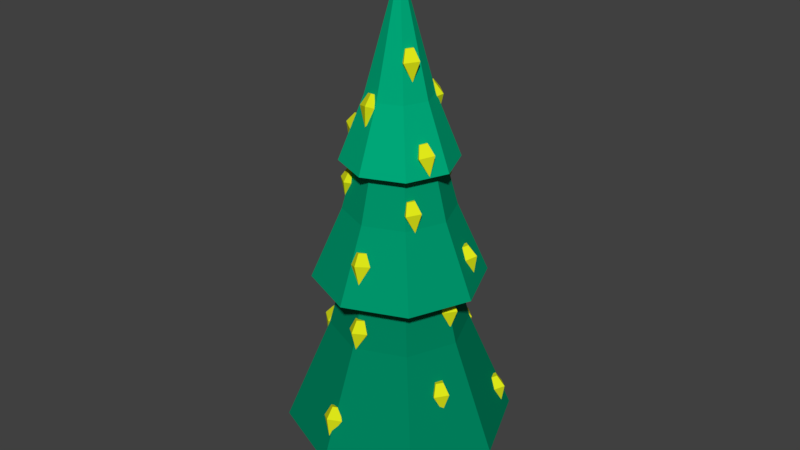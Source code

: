 # Source: ChristmasTree.blend  (saved by Blender 2.79.0; exported with 4.5.12 LTS)
import bpy
from mathutils import Matrix  # noqa: F401  (used for matrix-valued properties, if any)

bpy.ops.wm.read_factory_settings(use_empty=True)
scene = bpy.context.scene
scene.name = 'Scene'

# ---- collections
col_collection_1 = bpy.data.collections.new('Collection 1'); scene.collection.children.link(col_collection_1)

# ---- materials (node trees are filled in below, after node groups)
mat_material_005 = bpy.data.materials.new('Material.005')
mat_material_005.alpha_threshold = 0.0
mat_material_005.use_transparent_shadow = False
mat_material_005.diffuse_color = (0.7402, 0.8, 0.01017, 1.0)
mat_material_005.roughness = 0.5
mat_material_005.specular_intensity = 0.4375
mat_material_002 = bpy.data.materials.new('Material.002')
mat_material_002.alpha_threshold = 0.0
mat_material_002.use_transparent_shadow = False
mat_material_002.diffuse_color = (0.315, 0.1087, 0.0, 1.0)
mat_material_002.roughness = 0.5
mat_material_002.specular_intensity = 0.03125
mat_material_003 = bpy.data.materials.new('Material.003')
mat_material_003.alpha_threshold = 0.0
mat_material_003.use_transparent_shadow = False
mat_material_003.diffuse_color = (0.0, 0.3108, 0.1512, 1.0)
mat_material_003.roughness = 0.5
mat_material_003.specular_intensity = 0.01042
mat_material_001 = bpy.data.materials.new('Material.001')
mat_material_001.alpha_threshold = 0.0
mat_material_001.use_transparent_shadow = False
mat_material_001.diffuse_color = (0.0, 0.2286, 0.1124, 1.0)
mat_material_001.roughness = 0.5
mat_material_001.specular_intensity = 0.01042
mat_material_004 = bpy.data.materials.new('Material.004')
mat_material_004.alpha_threshold = 0.0
mat_material_004.use_transparent_shadow = False
mat_material_004.diffuse_color = (0.0, 0.4109, 0.1982, 1.0)
mat_material_004.roughness = 0.5
mat_material_004.specular_intensity = 0.01042

# ---- material node trees

# ---- world
world_world = bpy.data.worlds.new('World'); scene.world = world_world
world_world.color = (0.05088, 0.05088, 0.05088)
world_world.use_sun_shadow = False
world_world.sun_shadow_jitter_overblur = 0.0
world_world.cycles.sampling_method = 'MANUAL'

# ---- meshes
me_cylinder_001 = bpy.data.meshes.new('Cylinder.001')
me_cylinder_001.from_pydata([(-1.799e-08, 0.3392, -1.0), (-1.799e-08, 0.3392, 1.0), (0.5878, 0.809, -0.181), (0.5878, 0.809, 0.181), (0.3226, 0.1048, -1.0), (0.3226, 0.1048, 1.0), (0.9511, -0.309, -0.181), (0.9511, -0.309, 0.181), (0.1994, -0.2744, -1.0), (0.1994, -0.2744, 1.0), (-1.172e-07, -1.0, -0.181), (-1.172e-07, -1.0, 0.181), (-0.1994, -0.2744, -1.0), (-0.1994, -0.2744, 1.0), (-0.9511, -0.309, -0.181), (-0.9511, -0.309, 0.181), (-0.3226, 0.1048, -1.0), (-0.3226, 0.1048, 1.0), (-0.5878, 0.809, -0.181), (-0.5878, 0.809, 0.181)], [], [(0, 1, 3, 2), (2, 3, 5, 4), (4, 5, 7, 6), (6, 7, 9, 8), (8, 9, 11, 10), (10, 11, 13, 12), (12, 13, 15, 14), (14, 15, 17, 16), (3, 1, 19, 17, 15, 13, 11, 9, 7, 5), (16, 17, 19, 18), (18, 19, 1, 0), (0, 2, 4, 6, 8, 10, 12, 14, 16, 18)])
_uv = me_cylinder_001.uv_layers.new(name='UVMap')
_uv.uv.foreach_set('vector', [0.2644, 0.3534, 0.2644, 0.4167, 0.2408, 0.3908, 0.2408, 0.3793, 0.4271, 0.5395, 0.4271, 0.528, 0.4507, 0.5021, 0.4507, 0.5654, 0.1407, 0.5611, 0.1407, 0.6244, 0.1171, 0.5984, 0.1171, 0.587, 0.2408, 0.3275, 0.2408, 0.316, 0.2644, 0.2901, 0.2644, 0.3534, 0.4507, 0.4388, 0.4507, 0.5021, 0.4271, 0.4762, 0.4271, 0.4647, 0.3521, 0.5227, 0.3521, 0.5341, 0.3285, 0.5601, 0.3285, 0.4968, 0.1407, 0.4978, 0.1407, 0.5611, 0.1171, 0.5351, 0.1171, 0.5237, 0.1171, 0.4719, 0.1171, 0.4604, 0.1407, 0.4345, 0.1407, 0.4978, 0.5961, 0.1073, 0.6091, 0.1271, 0.6312, 0.1187, 0.6164, 0.1374, 0.6312, 0.156, 0.6091, 0.1476, 0.5961, 0.1675, 0.5972, 0.1437, 0.5744, 0.1374, 0.5972, 0.131, 0.3521, 0.4335, 0.3521, 0.4968, 0.3285, 0.4708, 0.3285, 0.4594, 0.3521, 0.586, 0.3521, 0.5974, 0.3285, 0.6234, 0.3285, 0.5601, 0.6658, 0.1476, 0.6528, 0.1675, 0.6539, 0.1437, 0.6312, 0.1374, 0.6539, 0.131, 0.6528, 0.1073, 0.6658, 0.1271, 0.6879, 0.1187, 0.6732, 0.1374, 0.6879, 0.156])
me_cylinder_001.materials.append(mat_material_005)
me_cylinder_001.use_remesh_preserve_volume = False
me_cylinder_001.use_remesh_preserve_attributes = False
me_cylinder_001.use_mirror_vertex_groups = False
me_cylinder_001.update()
me_diamond_024 = bpy.data.meshes.new('Diamond.024')
me_diamond_024.from_pydata([(0.0, 0.0, 1.43), (0.0, 0.0, -2.12), (0.63, 0.0, 1.43), (1.24, 0.0, 0.0), (2.98e-08, -0.63, 1.43), (5.96e-08, -1.24, 0.0), (-0.63, -5.508e-08, 1.43), (-1.24, -1.084e-07, 0.0), (2.98e-08, 0.63, 1.43), (5.96e-08, 1.24, 0.0)], [], [(3, 1, 9), (1, 3, 5), (1, 5, 7), (1, 7, 9), (2, 3, 9, 8), (3, 2, 4, 5), (5, 4, 6, 7), (7, 6, 8, 9), (0, 2, 8), (2, 0, 4), (4, 0, 6), (6, 0, 8)])
_uv = me_diamond_024.uv_layers.new(name='UVMap')
_uv.uv.foreach_set('vector', [0.8361, 0.06171, 0.847, 0.0, 0.8889, 0.04632, 0.1559, 0.8605, 0.1978, 0.9068, 0.1449, 0.9222, 0.1559, 0.7572, 0.1449, 0.6955, 0.1978, 0.7109, 0.1455, 0.5466, 0.1965, 0.6049, 0.1449, 0.6243, 0.8621, 0.1033, 0.8361, 0.06171, 0.8889, 0.04632, 0.8889, 0.09552, 0.1978, 0.9068, 0.1978, 0.956, 0.1709, 0.9639, 0.1449, 0.9222, 0.1449, 0.6955, 0.1709, 0.6538, 0.1978, 0.6617, 0.1978, 0.7109, 0.1965, 0.6049, 0.1965, 0.644, 0.1703, 0.6538, 0.1449, 0.6243, 0.6426, 0.6955, 0.6286, 0.6814, 0.6566, 0.6814, 0.6286, 0.6814, 0.6426, 0.6955, 0.6286, 0.7096, 0.6286, 0.7096, 0.6426, 0.6955, 0.6566, 0.7096, 0.6566, 0.7096, 0.6426, 0.6955, 0.6566, 0.6814])
me_diamond_024.materials.append(mat_material_005)
me_diamond_024.use_remesh_preserve_volume = False
me_diamond_024.use_remesh_preserve_attributes = False
me_diamond_024.use_mirror_vertex_groups = False
me_diamond_024.update()
me_diamond_023 = bpy.data.meshes.new('Diamond.023')
me_diamond_023.from_pydata([(0.0, 0.0, 1.43), (0.0, 0.0, -2.12), (0.63, 0.0, 1.43), (1.24, 0.0, 0.0), (2.98e-08, -0.63, 1.43), (5.96e-08, -1.24, 0.0), (-0.63, -5.508e-08, 1.43), (-1.24, -1.084e-07, 0.0), (2.98e-08, 0.63, 1.43), (5.96e-08, 1.24, 0.0)], [], [(3, 1, 9), (1, 3, 5), (1, 5, 7), (1, 7, 9), (2, 3, 9, 8), (3, 2, 4, 5), (5, 4, 6, 7), (7, 6, 8, 9), (0, 2, 8), (2, 0, 4), (4, 0, 6), (6, 0, 8)])
_uv = me_diamond_023.uv_layers.new(name='UVMap')
_uv.uv.foreach_set('vector', [0.7833, 0.7071, 0.7942, 0.6454, 0.8361, 0.6917, 0.2087, 0.7572, 0.2506, 0.8035, 0.1978, 0.8189, 0.7467, 0.3929, 0.7357, 0.3312, 0.7886, 0.3466, 0.1455, 0.4393, 0.1965, 0.4977, 0.1449, 0.5171, 0.8093, 0.7488, 0.7833, 0.7071, 0.8361, 0.6917, 0.8361, 0.7409, 0.2506, 0.8035, 0.2506, 0.8527, 0.2238, 0.8605, 0.1978, 0.8189, 0.7357, 0.3312, 0.7617, 0.2896, 0.7886, 0.2974, 0.7886, 0.3466, 0.1965, 0.4977, 0.1965, 0.5367, 0.1703, 0.5466, 0.1449, 0.5171, 0.6426, 0.6673, 0.6286, 0.6532, 0.6566, 0.6532, 0.6286, 0.6532, 0.6426, 0.6673, 0.6286, 0.6814, 0.6286, 0.6814, 0.6426, 0.6673, 0.6566, 0.6814, 0.6566, 0.6814, 0.6426, 0.6673, 0.6566, 0.6532])
me_diamond_023.materials.append(mat_material_005)
me_diamond_023.use_remesh_preserve_volume = False
me_diamond_023.use_remesh_preserve_attributes = False
me_diamond_023.use_mirror_vertex_groups = False
me_diamond_023.update()
me_diamond_022 = bpy.data.meshes.new('Diamond.022')
me_diamond_022.from_pydata([(0.0, 0.0, 1.43), (0.0, 0.0, -2.12), (0.63, 0.0, 1.43), (1.24, 0.0, 0.0), (2.98e-08, -0.63, 1.43), (5.96e-08, -1.24, 0.0), (-0.63, -5.508e-08, 1.43), (-1.24, -1.084e-07, 0.0), (2.98e-08, 0.63, 1.43), (5.96e-08, 1.24, 0.0)], [], [(3, 1, 9), (1, 3, 5), (1, 5, 7), (1, 7, 9), (2, 3, 9, 8), (3, 2, 4, 5), (5, 4, 6, 7), (7, 6, 8, 9), (0, 2, 8), (2, 0, 4), (4, 0, 6), (6, 0, 8)])
_uv = me_diamond_022.uv_layers.new(name='UVMap')
_uv.uv.foreach_set('vector', [0.9418, 0.8105, 0.9528, 0.7488, 0.9947, 0.7951, 0.7414, 0.7488, 0.7833, 0.7951, 0.7304, 0.8105, 0.2807, 0.7933, 0.2697, 0.7316, 0.3226, 0.747, 0.1971, 0.4393, 0.248, 0.4977, 0.1965, 0.5171, 0.9678, 0.8521, 0.9418, 0.8105, 0.9947, 0.7951, 0.9947, 0.8443, 0.7833, 0.7951, 0.7833, 0.8443, 0.7564, 0.8521, 0.7304, 0.8105, 0.2697, 0.7316, 0.2957, 0.69, 0.3226, 0.6978, 0.3226, 0.747, 0.248, 0.4977, 0.248, 0.5367, 0.2218, 0.5466, 0.1965, 0.5171, 0.1268, 0.6385, 0.1128, 0.6244, 0.1407, 0.6244, 0.1128, 0.6244, 0.1268, 0.6385, 0.1128, 0.6526, 0.1128, 0.6526, 0.1268, 0.6385, 0.1407, 0.6526, 0.1407, 0.6526, 0.1268, 0.6385, 0.1407, 0.6244])
me_diamond_022.materials.append(mat_material_005)
me_diamond_022.use_remesh_preserve_volume = False
me_diamond_022.use_remesh_preserve_attributes = False
me_diamond_022.use_mirror_vertex_groups = False
me_diamond_022.update()
me_diamond_021 = bpy.data.meshes.new('Diamond.021')
me_diamond_021.from_pydata([(0.0, 0.0, 1.43), (0.0, 0.0, -2.12), (0.63, 0.0, 1.43), (1.24, 0.0, 0.0), (2.98e-08, -0.63, 1.43), (5.96e-08, -1.24, 0.0), (-0.63, -5.508e-08, 1.43), (-1.24, -1.084e-07, 0.0), (2.98e-08, 0.63, 1.43), (5.96e-08, 1.24, 0.0)], [], [(3, 1, 9), (1, 3, 5), (1, 5, 7), (1, 7, 9), (2, 3, 9, 8), (3, 2, 4, 5), (5, 4, 6, 7), (7, 6, 8, 9), (0, 2, 8), (2, 0, 4), (4, 0, 6), (6, 0, 8)])
_uv = me_diamond_021.uv_layers.new(name='UVMap')
_uv.uv.foreach_set('vector', [0.8361, 0.8105, 0.8471, 0.7488, 0.889, 0.7951, 0.2807, 0.7933, 0.3226, 0.8396, 0.2697, 0.855, 0.7413, 0.1033, 0.7304, 0.04163, 0.7832, 0.05703, 0.000624, 0.4416, 0.05154, 0.4999, 0.0, 0.5193, 0.8621, 0.8521, 0.8361, 0.8105, 0.889, 0.7951, 0.889, 0.8443, 0.3226, 0.8396, 0.3226, 0.8888, 0.2957, 0.8967, 0.2697, 0.855, 0.7304, 0.04163, 0.7564, 0.0, 0.7832, 0.007823, 0.7832, 0.05703, 0.05154, 0.4999, 0.05154, 0.539, 0.02536, 0.5488, 0.0, 0.5193, 0.5981, 0.4109, 0.5841, 0.3968, 0.6121, 0.3968, 0.5841, 0.3968, 0.5981, 0.4109, 0.5841, 0.425, 0.5841, 0.425, 0.5981, 0.4109, 0.6121, 0.425, 0.6121, 0.425, 0.5981, 0.4109, 0.6121, 0.3968])
me_diamond_021.materials.append(mat_material_005)
me_diamond_021.use_remesh_preserve_volume = False
me_diamond_021.use_remesh_preserve_attributes = False
me_diamond_021.use_mirror_vertex_groups = False
me_diamond_021.update()
me_diamond_020 = bpy.data.meshes.new('Diamond.020')
me_diamond_020.from_pydata([(0.0, 0.0, 1.43), (0.0, 0.0, -2.12), (0.63, 0.0, 1.43), (1.24, 0.0, 0.0), (2.98e-08, -0.63, 1.43), (5.96e-08, -1.24, 0.0), (-0.63, -5.508e-08, 1.43), (-1.24, -1.084e-07, 0.0), (2.98e-08, 0.63, 1.43), (5.96e-08, 1.24, 0.0)], [], [(3, 1, 9), (1, 3, 5), (1, 5, 7), (1, 7, 9), (2, 3, 9, 8), (3, 2, 4, 5), (5, 4, 6, 7), (7, 6, 8, 9), (0, 2, 8), (2, 0, 4), (4, 0, 6), (6, 0, 8)])
_uv = me_diamond_020.uv_layers.new(name='UVMap')
_uv.uv.foreach_set('vector', [0.889, 0.7071, 0.8999, 0.6454, 0.9418, 0.6917, 0.8524, 0.2896, 0.8943, 0.3359, 0.8414, 0.3513, 0.2087, 0.7572, 0.1978, 0.6955, 0.2506, 0.7109, 0.05217, 0.4416, 0.1031, 0.4999, 0.05154, 0.5193, 0.915, 0.7488, 0.889, 0.7071, 0.9418, 0.6917, 0.9418, 0.7409, 0.8943, 0.3359, 0.8943, 0.3851, 0.8674, 0.3929, 0.8414, 0.3513, 0.1978, 0.6955, 0.2238, 0.6538, 0.2506, 0.6617, 0.2506, 0.7109, 0.1031, 0.4999, 0.1031, 0.539, 0.0769, 0.5488, 0.05154, 0.5193, 0.5081, 0.1679, 0.4942, 0.1538, 0.5221, 0.1538, 0.4942, 0.1538, 0.5081, 0.1679, 0.4942, 0.182, 0.4942, 0.182, 0.5081, 0.1679, 0.5221, 0.182, 0.5221, 0.182, 0.5081, 0.1679, 0.5221, 0.1538])
me_diamond_020.materials.append(mat_material_005)
me_diamond_020.use_remesh_preserve_volume = False
me_diamond_020.use_remesh_preserve_attributes = False
me_diamond_020.use_mirror_vertex_groups = False
me_diamond_020.update()
me_diamond_019 = bpy.data.meshes.new('Diamond.019')
me_diamond_019.from_pydata([(0.0, 0.0, 1.43), (0.0, 0.0, -2.12), (0.63, 0.0, 1.43), (1.24, 0.0, 0.0), (2.98e-08, -0.63, 1.43), (5.96e-08, -1.24, 0.0), (-0.63, -5.508e-08, 1.43), (-1.24, -1.084e-07, 0.0), (2.98e-08, 0.63, 1.43), (5.96e-08, 1.24, 0.0)], [], [(3, 1, 9), (1, 3, 5), (1, 5, 7), (1, 7, 9), (2, 3, 9, 8), (3, 2, 4, 5), (5, 4, 6, 7), (7, 6, 8, 9), (0, 2, 8), (2, 0, 4), (4, 0, 6), (6, 0, 8)])
_uv = me_diamond_019.uv_layers.new(name='UVMap')
_uv.uv.foreach_set('vector', [0.8943, 0.3513, 0.9053, 0.2896, 0.9471, 0.3359, 0.6885, 0.8521, 0.7304, 0.8984, 0.6775, 0.9138, 0.3801, 0.7464, 0.3692, 0.6847, 0.422, 0.7001, 0.4948, 0.182, 0.5457, 0.2404, 0.4942, 0.2597, 0.9203, 0.3929, 0.8943, 0.3513, 0.9471, 0.3359, 0.9471, 0.3851, 0.7304, 0.8984, 0.7304, 0.9476, 0.7035, 0.9554, 0.6775, 0.9138, 0.3692, 0.6847, 0.3952, 0.6431, 0.422, 0.6509, 0.422, 0.7001, 0.5457, 0.2404, 0.5457, 0.2794, 0.5195, 0.2893, 0.4942, 0.2597, 0.4411, 0.5795, 0.4271, 0.5654, 0.4551, 0.5654, 0.4271, 0.5654, 0.4411, 0.5795, 0.4271, 0.5936, 0.4271, 0.5936, 0.4411, 0.5795, 0.4551, 0.5936, 0.4551, 0.5936, 0.4411, 0.5795, 0.4551, 0.5654])
me_diamond_019.materials.append(mat_material_005)
me_diamond_019.use_remesh_preserve_volume = False
me_diamond_019.use_remesh_preserve_attributes = False
me_diamond_019.use_mirror_vertex_groups = False
me_diamond_019.update()
me_diamond_018 = bpy.data.meshes.new('Diamond.018')
me_diamond_018.from_pydata([(0.0, 0.0, 1.43), (0.0, 0.0, -2.12), (0.63, 0.0, 1.43), (1.24, 0.0, 0.0), (2.98e-08, -0.63, 1.43), (5.96e-08, -1.24, 0.0), (-0.63, -5.508e-08, 1.43), (-1.24, -1.084e-07, 0.0), (2.98e-08, 0.63, 1.43), (5.96e-08, 1.24, 0.0)], [], [(3, 1, 9), (1, 3, 5), (1, 5, 7), (1, 7, 9), (2, 3, 9, 8), (3, 2, 4, 5), (5, 4, 6, 7), (7, 6, 8, 9), (0, 2, 8), (2, 0, 4), (4, 0, 6), (6, 0, 8)])
_uv = me_diamond_018.uv_layers.new(name='UVMap')
_uv.uv.foreach_set('vector', [0.05285, 0.9245, 0.06382, 0.8628, 0.1057, 0.9091, 0.5339, 0.8599, 0.5758, 0.9062, 0.5229, 0.9216, 0.6938, 0.3929, 0.6829, 0.3312, 0.7357, 0.3466, 0.5235, 0.4387, 0.5745, 0.4971, 0.5229, 0.5165, 0.07885, 0.9661, 0.05285, 0.9245, 0.1057, 0.9091, 0.1057, 0.9583, 0.5758, 0.9062, 0.5758, 0.9554, 0.5489, 0.9633, 0.5229, 0.9216, 0.6829, 0.3312, 0.7089, 0.2896, 0.7357, 0.2974, 0.7357, 0.3466, 0.5745, 0.4971, 0.5745, 0.5361, 0.5483, 0.546, 0.5229, 0.5165, 0.3425, 0.6375, 0.3285, 0.6234, 0.3565, 0.6234, 0.3285, 0.6234, 0.3425, 0.6375, 0.3285, 0.6516, 0.3285, 0.6516, 0.3425, 0.6375, 0.3565, 0.6516, 0.3565, 0.6516, 0.3425, 0.6375, 0.3565, 0.6234])
me_diamond_018.materials.append(mat_material_005)
me_diamond_018.use_remesh_preserve_volume = False
me_diamond_018.use_remesh_preserve_attributes = False
me_diamond_018.use_mirror_vertex_groups = False
me_diamond_018.update()
me_diamond_017 = bpy.data.meshes.new('Diamond.017')
me_diamond_017.from_pydata([(0.0, 0.0, 1.43), (0.0, 0.0, -2.12), (0.63, 0.0, 1.43), (1.24, 0.0, 0.0), (2.98e-08, -0.63, 1.43), (5.96e-08, -1.24, 0.0), (-0.63, -5.508e-08, 1.43), (-1.24, -1.084e-07, 0.0), (2.98e-08, 0.63, 1.43), (5.96e-08, 1.24, 0.0)], [], [(3, 1, 9), (1, 3, 5), (1, 5, 7), (1, 7, 9), (2, 3, 9, 8), (3, 2, 4, 5), (5, 4, 6, 7), (7, 6, 8, 9), (0, 2, 8), (2, 0, 4), (4, 0, 6), (6, 0, 8)])
_uv = me_diamond_017.uv_layers.new(name='UVMap')
_uv.uv.foreach_set('vector', [0.9471, 0.3513, 0.9581, 0.2896, 1.0, 0.3359, 0.9528, 0.4387, 0.9947, 0.485, 0.9418, 0.5004, 0.6885, 0.1033, 0.6775, 0.04163, 0.7304, 0.05703, 0.5289, 0.2896, 0.5798, 0.3479, 0.5282, 0.3673, 0.9731, 0.3929, 0.9471, 0.3513, 1.0, 0.3359, 1.0, 0.3851, 0.9947, 0.485, 0.9947, 0.5342, 0.9678, 0.5421, 0.9418, 0.5004, 0.6775, 0.04163, 0.7035, 0.0, 0.7304, 0.007823, 0.7304, 0.05703, 0.5798, 0.3479, 0.5798, 0.387, 0.5536, 0.3968, 0.5282, 0.3673, 0.1268, 0.6949, 0.1128, 0.6808, 0.1407, 0.6808, 0.1128, 0.6808, 0.1268, 0.6949, 0.1128, 0.709, 0.1128, 0.709, 0.1268, 0.6949, 0.1407, 0.709, 0.1407, 0.709, 0.1268, 0.6949, 0.1407, 0.6808])
me_diamond_017.materials.append(mat_material_005)
me_diamond_017.use_remesh_preserve_volume = False
me_diamond_017.use_remesh_preserve_attributes = False
me_diamond_017.use_mirror_vertex_groups = False
me_diamond_017.update()
me_diamond_016 = bpy.data.meshes.new('Diamond.016')
me_diamond_016.from_pydata([(0.0, 0.0, 1.43), (0.0, 0.0, -2.12), (0.63, 0.0, 1.43), (1.24, 0.0, 0.0), (2.98e-08, -0.63, 1.43), (5.96e-08, -1.24, 0.0), (-0.63, -5.508e-08, 1.43), (-1.24, -1.084e-07, 0.0), (2.98e-08, 0.63, 1.43), (5.96e-08, 1.24, 0.0)], [], [(3, 1, 9), (1, 3, 5), (1, 5, 7), (1, 7, 9), (2, 3, 9, 8), (3, 2, 4, 5), (5, 4, 6, 7), (7, 6, 8, 9), (0, 2, 8), (2, 0, 4), (4, 0, 6), (6, 0, 8)])
_uv = me_diamond_016.uv_layers.new(name='UVMap')
_uv.uv.foreach_set('vector', [0.9418, 0.7071, 0.9528, 0.6454, 0.9947, 0.6917, 0.9528, 0.8521, 0.9947, 0.8984, 0.9418, 0.9138, 0.7414, 0.7488, 0.7304, 0.687, 0.7833, 0.7024, 0.5463, 0.182, 0.5972, 0.2404, 0.5457, 0.2597, 0.9678, 0.7488, 0.9418, 0.7071, 0.9947, 0.6917, 0.9947, 0.7409, 0.9947, 0.8984, 0.9947, 0.9476, 0.9678, 0.9554, 0.9418, 0.9138, 0.7304, 0.687, 0.7564, 0.6454, 0.7833, 0.6532, 0.7833, 0.7024, 0.5972, 0.2404, 0.5972, 0.2794, 0.5711, 0.2893, 0.5457, 0.2597, 0.1268, 0.6667, 0.1128, 0.6526, 0.1407, 0.6526, 0.1128, 0.6526, 0.1268, 0.6667, 0.1128, 0.6808, 0.1128, 0.6808, 0.1268, 0.6667, 0.1407, 0.6808, 0.1407, 0.6808, 0.1268, 0.6667, 0.1407, 0.6526])
me_diamond_016.materials.append(mat_material_005)
me_diamond_016.use_remesh_preserve_volume = False
me_diamond_016.use_remesh_preserve_attributes = False
me_diamond_016.use_mirror_vertex_groups = False
me_diamond_016.update()
me_diamond_015 = bpy.data.meshes.new('Diamond.015')
me_diamond_015.from_pydata([(0.0, 0.0, 1.43), (0.0, 0.0, -2.12), (0.63, 0.0, 1.43), (1.24, 0.0, 0.0), (2.98e-08, -0.63, 1.43), (5.96e-08, -1.24, 0.0), (-0.63, -5.508e-08, 1.43), (-1.24, -1.084e-07, 0.0), (2.98e-08, 0.63, 1.43), (5.96e-08, 1.24, 0.0)], [], [(3, 1, 9), (1, 3, 5), (1, 5, 7), (1, 7, 9), (2, 3, 9, 8), (3, 2, 4, 5), (5, 4, 6, 7), (7, 6, 8, 9), (0, 2, 8), (2, 0, 4), (4, 0, 6), (6, 0, 8)])
_uv = me_diamond_015.uv_layers.new(name='UVMap')
_uv.uv.foreach_set('vector', [0.9131, 0.2437, 0.924, 0.182, 0.9659, 0.2283, 0.9527, 0.0, 0.9946, 0.04632, 0.9418, 0.06171, 0.6885, 0.6454, 0.6775, 0.5837, 0.7304, 0.5991, 0.575, 0.0, 0.626, 0.05833, 0.5744, 0.07773, 0.9391, 0.2854, 0.9131, 0.2437, 0.9659, 0.2283, 0.9659, 0.2775, 0.9946, 0.04632, 0.9946, 0.09552, 0.9678, 0.1033, 0.9418, 0.06171, 0.6775, 0.5837, 0.7035, 0.5421, 0.7304, 0.5499, 0.7304, 0.5991, 0.626, 0.05833, 0.626, 0.0974, 0.5998, 0.1073, 0.5744, 0.07773, 0.4411, 0.6359, 0.4271, 0.6218, 0.4551, 0.6218, 0.4271, 0.6218, 0.4411, 0.6359, 0.4271, 0.65, 0.4271, 0.65, 0.4411, 0.6359, 0.4551, 0.65, 0.4551, 0.65, 0.4411, 0.6359, 0.4551, 0.6218])
me_diamond_015.materials.append(mat_material_005)
me_diamond_015.use_remesh_preserve_volume = False
me_diamond_015.use_remesh_preserve_attributes = False
me_diamond_015.use_mirror_vertex_groups = False
me_diamond_015.update()
me_diamond_014 = bpy.data.meshes.new('Diamond.014')
me_diamond_014.from_pydata([(0.0, 0.0, 1.43), (0.0, 0.0, -2.12), (0.63, 0.0, 1.43), (1.24, 0.0, 0.0), (2.98e-08, -0.63, 1.43), (5.96e-08, -1.24, 0.0), (-0.63, -5.508e-08, 1.43), (-1.24, -1.084e-07, 0.0), (2.98e-08, 0.63, 1.43), (5.96e-08, 1.24, 0.0)], [], [(3, 1, 9), (1, 3, 5), (1, 5, 7), (1, 7, 9), (2, 3, 9, 8), (3, 2, 4, 5), (5, 4, 6, 7), (7, 6, 8, 9), (0, 2, 8), (2, 0, 4), (4, 0, 6), (6, 0, 8)])
_uv = me_diamond_014.uv_layers.new(name='UVMap')
_uv.uv.foreach_set('vector', [0.5758, 0.9216, 0.5867, 0.8599, 0.6286, 0.9062, 0.2087, 0.8605, 0.2506, 0.9068, 0.1978, 0.9222, 0.4759, 0.7464, 0.4649, 0.6847, 0.5178, 0.7001, 0.5751, 0.4387, 0.626, 0.4971, 0.5745, 0.5165, 0.6018, 0.9633, 0.5758, 0.9216, 0.6286, 0.9062, 0.6286, 0.9554, 0.2506, 0.9068, 0.2506, 0.956, 0.2238, 0.9639, 0.1978, 0.9222, 0.4649, 0.6847, 0.4909, 0.643, 0.5178, 0.6509, 0.5178, 0.7001, 0.626, 0.4971, 0.626, 0.5361, 0.5998, 0.546, 0.5745, 0.5165, 0.4411, 0.6077, 0.4271, 0.5936, 0.4551, 0.5936, 0.4271, 0.5936, 0.4411, 0.6077, 0.4271, 0.6218, 0.4271, 0.6218, 0.4411, 0.6077, 0.4551, 0.6218, 0.4551, 0.6218, 0.4411, 0.6077, 0.4551, 0.5936])
me_diamond_014.materials.append(mat_material_005)
me_diamond_014.use_remesh_preserve_volume = False
me_diamond_014.use_remesh_preserve_attributes = False
me_diamond_014.use_mirror_vertex_groups = False
me_diamond_014.update()
me_diamond_013 = bpy.data.meshes.new('Diamond.013')
me_diamond_013.from_pydata([(0.0, 0.0, 1.43), (0.0, 0.0, -2.12), (0.63, 0.0, 1.43), (1.24, 0.0, 0.0), (2.98e-08, -0.63, 1.43), (5.96e-08, -1.24, 0.0), (-0.63, -5.508e-08, 1.43), (-1.24, -1.084e-07, 0.0), (2.98e-08, 0.63, 1.43), (5.96e-08, 1.24, 0.0)], [], [(3, 1, 9), (1, 3, 5), (1, 5, 7), (1, 7, 9), (2, 3, 9, 8), (3, 2, 4, 5), (5, 4, 6, 7), (7, 6, 8, 9), (0, 2, 8), (2, 0, 4), (4, 0, 6), (6, 0, 8)])
_uv = me_diamond_013.uv_layers.new(name='UVMap')
_uv.uv.foreach_set('vector', [0.7833, 0.9138, 0.7942, 0.8521, 0.8361, 0.8984, 0.8999, 0.8521, 0.9418, 0.8984, 0.889, 0.9138, 0.6598, 0.2854, 0.6488, 0.2236, 0.7016, 0.239, 0.5804, 0.2896, 0.6313, 0.3479, 0.5798, 0.3673, 0.8093, 0.9554, 0.7833, 0.9138, 0.8361, 0.8984, 0.8361, 0.9476, 0.9418, 0.8984, 0.9418, 0.9476, 0.915, 0.9554, 0.889, 0.9138, 0.6488, 0.2236, 0.6748, 0.182, 0.7016, 0.1898, 0.7016, 0.239, 0.6313, 0.3479, 0.6313, 0.387, 0.6052, 0.3968, 0.5798, 0.3673, 0.5422, 0.4109, 0.5282, 0.3968, 0.5562, 0.3968, 0.5282, 0.3968, 0.5422, 0.4109, 0.5282, 0.425, 0.5282, 0.425, 0.5422, 0.4109, 0.5562, 0.425, 0.5562, 0.425, 0.5422, 0.4109, 0.5562, 0.3968])
me_diamond_013.materials.append(mat_material_005)
me_diamond_013.use_remesh_preserve_volume = False
me_diamond_013.use_remesh_preserve_attributes = False
me_diamond_013.use_mirror_vertex_groups = False
me_diamond_013.update()
me_diamond_012 = bpy.data.meshes.new('Diamond.012')
me_diamond_012.from_pydata([(0.0, 0.0, 1.43), (0.0, 0.0, -2.12), (0.63, 0.0, 1.43), (1.24, 0.0, 0.0), (2.98e-08, -0.63, 1.43), (5.96e-08, -1.24, 0.0), (-0.63, -5.508e-08, 1.43), (-1.24, -1.084e-07, 0.0), (2.98e-08, 0.63, 1.43), (5.96e-08, 1.24, 0.0)], [], [(3, 1, 9), (1, 3, 5), (1, 5, 7), (1, 7, 9), (2, 3, 9, 8), (3, 2, 4, 5), (5, 4, 6, 7), (7, 6, 8, 9), (0, 2, 8), (2, 0, 4), (4, 0, 6), (6, 0, 8)])
_uv = me_diamond_012.uv_layers.new(name='UVMap')
_uv.uv.foreach_set('vector', [0.889, 0.8105, 0.8999, 0.7488, 0.9418, 0.7951, 0.3801, 0.8498, 0.422, 0.8961, 0.3692, 0.9115, 0.5339, 0.7566, 0.5229, 0.6949, 0.5758, 0.7103, 0.4656, 0.5358, 0.5165, 0.5941, 0.4649, 0.6135, 0.915, 0.8521, 0.889, 0.8105, 0.9418, 0.7951, 0.9418, 0.8443, 0.422, 0.8961, 0.422, 0.9453, 0.3952, 0.9531, 0.3692, 0.9115, 0.5229, 0.6949, 0.5489, 0.6532, 0.5758, 0.6611, 0.5758, 0.7103, 0.5165, 0.5941, 0.5165, 0.6332, 0.4903, 0.643, 0.4649, 0.6135, 0.5361, 0.1679, 0.5221, 0.1538, 0.5501, 0.1538, 0.5221, 0.1538, 0.5361, 0.1679, 0.5221, 0.182, 0.5221, 0.182, 0.5361, 0.1679, 0.5501, 0.182, 0.5501, 0.182, 0.5361, 0.1679, 0.5501, 0.1538])
me_diamond_012.materials.append(mat_material_005)
me_diamond_012.use_remesh_preserve_volume = False
me_diamond_012.use_remesh_preserve_attributes = False
me_diamond_012.use_mirror_vertex_groups = False
me_diamond_012.update()
me_diamond_011 = bpy.data.meshes.new('Diamond.011')
me_diamond_011.from_pydata([(0.0, 0.0, 1.43), (0.0, 0.0, -2.12), (0.63, 0.0, 1.43), (1.24, 0.0, 0.0), (2.98e-08, -0.63, 1.43), (5.96e-08, -1.24, 0.0), (-0.63, -5.508e-08, 1.43), (-1.24, -1.084e-07, 0.0), (2.98e-08, 0.63, 1.43), (5.96e-08, 1.24, 0.0)], [], [(3, 1, 9), (1, 3, 5), (1, 5, 7), (1, 7, 9), (2, 3, 9, 8), (3, 2, 4, 5), (5, 4, 6, 7), (7, 6, 8, 9), (0, 2, 8), (2, 0, 4), (4, 0, 6), (6, 0, 8)])
_uv = me_diamond_011.uv_layers.new(name='UVMap')
_uv.uv.foreach_set('vector', [0.8602, 0.2437, 0.8712, 0.182, 0.9131, 0.2283, 0.8999, 0.4387, 0.9418, 0.485, 0.889, 0.5004, 0.06382, 0.7594, 0.05285, 0.6977, 0.1057, 0.7131, 0.3698, 0.5358, 0.4207, 0.5942, 0.3692, 0.6136, 0.8862, 0.2854, 0.8602, 0.2437, 0.9131, 0.2283, 0.9131, 0.2775, 0.9418, 0.485, 0.9418, 0.5342, 0.915, 0.5421, 0.889, 0.5004, 0.05285, 0.6977, 0.07885, 0.6561, 0.1057, 0.6639, 0.1057, 0.7131, 0.4207, 0.5942, 0.4207, 0.6332, 0.3945, 0.6431, 0.3692, 0.6136, 0.5702, 0.4109, 0.5562, 0.3968, 0.5841, 0.3968, 0.5562, 0.3968, 0.5702, 0.4109, 0.5562, 0.425, 0.5562, 0.425, 0.5702, 0.4109, 0.5841, 0.425, 0.5841, 0.425, 0.5702, 0.4109, 0.5841, 0.3968])
me_diamond_011.materials.append(mat_material_005)
me_diamond_011.use_remesh_preserve_volume = False
me_diamond_011.use_remesh_preserve_attributes = False
me_diamond_011.use_mirror_vertex_groups = False
me_diamond_011.update()
me_diamond_010 = bpy.data.meshes.new('Diamond.010')
me_diamond_010.from_pydata([(0.0, 0.0, 1.43), (0.0, 0.0, -2.12), (0.63, 0.0, 1.43), (1.24, 0.0, 0.0), (2.98e-08, -0.63, 1.43), (5.96e-08, -1.24, 0.0), (-0.63, -5.508e-08, 1.43), (-1.24, -1.084e-07, 0.0), (2.98e-08, 0.63, 1.43), (5.96e-08, 1.24, 0.0)], [], [(3, 1, 9), (1, 3, 5), (1, 5, 7), (1, 7, 9), (2, 3, 9, 8), (3, 2, 4, 5), (5, 4, 6, 7), (7, 6, 8, 9), (0, 2, 8), (2, 0, 4), (4, 0, 6), (6, 0, 8)])
_uv = me_diamond_010.uv_layers.new(name='UVMap')
_uv.uv.foreach_set('vector', [0.8361, 0.5004, 0.8471, 0.4387, 0.889, 0.485, 0.8471, 0.6454, 0.889, 0.6917, 0.8361, 0.7071, 0.7126, 0.2854, 0.7016, 0.2236, 0.7545, 0.239, 0.5235, 0.546, 0.5745, 0.6043, 0.5229, 0.6237, 0.8621, 0.5421, 0.8361, 0.5004, 0.889, 0.485, 0.889, 0.5342, 0.889, 0.6917, 0.889, 0.7409, 0.8621, 0.7488, 0.8361, 0.7071, 0.7016, 0.2236, 0.7276, 0.182, 0.7545, 0.1898, 0.7545, 0.239, 0.5745, 0.6043, 0.5745, 0.6434, 0.5483, 0.6532, 0.5229, 0.6237, 0.6261, 0.4109, 0.6121, 0.3968, 0.64, 0.3968, 0.6121, 0.3968, 0.6261, 0.4109, 0.6121, 0.425, 0.6121, 0.425, 0.6261, 0.4109, 0.64, 0.425, 0.64, 0.425, 0.6261, 0.4109, 0.64, 0.3968])
me_diamond_010.materials.append(mat_material_005)
me_diamond_010.use_remesh_preserve_volume = False
me_diamond_010.use_remesh_preserve_attributes = False
me_diamond_010.use_mirror_vertex_groups = False
me_diamond_010.update()
me_diamond_009 = bpy.data.meshes.new('Diamond.009')
me_diamond_009.from_pydata([(0.0, 0.0, 1.43), (0.0, 0.0, -2.12), (0.63, 0.0, 1.43), (1.24, 0.0, 0.0), (2.98e-08, -0.63, 1.43), (5.96e-08, -1.24, 0.0), (-0.63, -5.508e-08, 1.43), (-1.24, -1.084e-07, 0.0), (2.98e-08, 0.63, 1.43), (5.96e-08, 1.24, 0.0)], [], [(3, 1, 9), (1, 3, 5), (1, 5, 7), (1, 7, 9), (2, 3, 9, 8), (3, 2, 4, 5), (5, 4, 6, 7), (7, 6, 8, 9), (0, 2, 8), (2, 0, 4), (4, 0, 6), (6, 0, 8)])
_uv = me_diamond_009.uv_layers.new(name='UVMap')
_uv.uv.foreach_set('vector', [0.8361, 0.9138, 0.8471, 0.8521, 0.889, 0.8984, 0.8183, 0.182, 0.8602, 0.2283, 0.8074, 0.2437, 0.7414, 0.5421, 0.7304, 0.4804, 0.7833, 0.4958, 0.5751, 0.546, 0.626, 0.6043, 0.5745, 0.6237, 0.8621, 0.9554, 0.8361, 0.9138, 0.889, 0.8984, 0.889, 0.9476, 0.8602, 0.2283, 0.8602, 0.2775, 0.8334, 0.2854, 0.8074, 0.2437, 0.7304, 0.4804, 0.7564, 0.4387, 0.7833, 0.4466, 0.7833, 0.4958, 0.626, 0.6043, 0.626, 0.6434, 0.5998, 0.6532, 0.5745, 0.6237, 0.4411, 0.6641, 0.4271, 0.65, 0.4551, 0.65, 0.4271, 0.65, 0.4411, 0.6641, 0.4271, 0.6782, 0.4271, 0.6782, 0.4411, 0.6641, 0.4551, 0.6782, 0.4551, 0.6782, 0.4411, 0.6641, 0.4551, 0.65])
me_diamond_009.materials.append(mat_material_005)
me_diamond_009.use_remesh_preserve_volume = False
me_diamond_009.use_remesh_preserve_attributes = False
me_diamond_009.use_mirror_vertex_groups = False
me_diamond_009.update()
me_diamond_008 = bpy.data.meshes.new('Diamond.008')
me_diamond_008.from_pydata([(0.0, 0.0, 1.43), (0.0, 0.0, -2.12), (0.63, 0.0, 1.43), (1.24, 0.0, 0.0), (2.98e-08, -0.63, 1.43), (5.96e-08, -1.24, 0.0), (-0.63, -5.508e-08, 1.43), (-1.24, -1.084e-07, 0.0), (2.98e-08, 0.63, 1.43), (5.96e-08, 1.24, 0.0)], [], [(3, 1, 9), (1, 3, 5), (1, 5, 7), (1, 7, 9), (2, 3, 9, 8), (3, 2, 4, 5), (5, 4, 6, 7), (7, 6, 8, 9), (0, 2, 8), (2, 0, 4), (4, 0, 6), (6, 0, 8)])
_uv = me_diamond_008.uv_layers.new(name='UVMap')
_uv.uv.foreach_set('vector', [0.7833, 0.8105, 0.7942, 0.7488, 0.8361, 0.7951, 0.5867, 0.7566, 0.6286, 0.8029, 0.5758, 0.8183, 0.7655, 0.2854, 0.7545, 0.2236, 0.8074, 0.239, 0.1971, 0.5466, 0.248, 0.6049, 0.1965, 0.6243, 0.8093, 0.8521, 0.7833, 0.8105, 0.8361, 0.7951, 0.8361, 0.8443, 0.6286, 0.8029, 0.6286, 0.8521, 0.6018, 0.8599, 0.5758, 0.8183, 0.7545, 0.2236, 0.7805, 0.182, 0.8074, 0.1898, 0.8074, 0.239, 0.248, 0.6049, 0.248, 0.644, 0.2218, 0.6538, 0.1965, 0.6243, 0.3425, 0.6657, 0.3285, 0.6516, 0.3565, 0.6516, 0.3285, 0.6516, 0.3425, 0.6657, 0.3285, 0.6798, 0.3285, 0.6798, 0.3425, 0.6657, 0.3565, 0.6798, 0.3565, 0.6798, 0.3425, 0.6657, 0.3565, 0.6516])
me_diamond_008.materials.append(mat_material_005)
me_diamond_008.use_remesh_preserve_volume = False
me_diamond_008.use_remesh_preserve_attributes = False
me_diamond_008.use_mirror_vertex_groups = False
me_diamond_008.update()
me_diamond_007 = bpy.data.meshes.new('Diamond.007')
me_diamond_007.from_pydata([(0.0, 0.0, 1.43), (0.0, 0.0, -2.12), (0.63, 0.0, 1.43), (1.24, 0.0, 0.0), (2.98e-08, -0.63, 1.43), (5.96e-08, -1.24, 0.0), (-0.63, -5.508e-08, 1.43), (-1.24, -1.084e-07, 0.0), (2.98e-08, 0.63, 1.43), (5.96e-08, 1.24, 0.0)], [], [(3, 1, 9), (1, 3, 5), (1, 5, 7), (1, 7, 9), (2, 3, 9, 8), (3, 2, 4, 5), (5, 4, 6, 7), (7, 6, 8, 9), (0, 2, 8), (2, 0, 4), (4, 0, 6), (6, 0, 8)])
_uv = me_diamond_007.uv_layers.new(name='UVMap')
_uv.uv.foreach_set('vector', [0.7886, 0.3513, 0.7996, 0.2896, 0.8414, 0.3359, 0.3801, 0.7464, 0.422, 0.7927, 0.3692, 0.8081, 0.7942, 0.6454, 0.7833, 0.5837, 0.8361, 0.5991, 0.5979, 0.182, 0.6488, 0.2404, 0.5972, 0.2597, 0.8146, 0.3929, 0.7886, 0.3513, 0.8414, 0.3359, 0.8414, 0.3851, 0.422, 0.7927, 0.422, 0.842, 0.3952, 0.8498, 0.3692, 0.8081, 0.7833, 0.5837, 0.8093, 0.5421, 0.8361, 0.5499, 0.8361, 0.5991, 0.6488, 0.2404, 0.6488, 0.2794, 0.6226, 0.2893, 0.5972, 0.2597, 0.682, 0.4109, 0.668, 0.3968, 0.6959, 0.3968, 0.668, 0.3968, 0.682, 0.4109, 0.668, 0.425, 0.668, 0.425, 0.682, 0.4109, 0.6959, 0.425, 0.6959, 0.425, 0.682, 0.4109, 0.6959, 0.3968])
me_diamond_007.materials.append(mat_material_005)
me_diamond_007.use_remesh_preserve_volume = False
me_diamond_007.use_remesh_preserve_attributes = False
me_diamond_007.use_mirror_vertex_groups = False
me_diamond_007.update()
me_diamond_006 = bpy.data.meshes.new('Diamond.006')
me_diamond_006.from_pydata([(0.0, 0.0, 1.43), (0.0, 0.0, -2.12), (0.63, 0.0, 1.43), (1.24, 0.0, 0.0), (2.98e-08, -0.63, 1.43), (5.96e-08, -1.24, 0.0), (-0.63, -5.508e-08, 1.43), (-1.24, -1.084e-07, 0.0), (2.98e-08, 0.63, 1.43), (5.96e-08, 1.24, 0.0)], [], [(3, 1, 9), (1, 3, 5), (1, 5, 7), (1, 7, 9), (2, 3, 9, 8), (3, 2, 4, 5), (5, 4, 6, 7), (7, 6, 8, 9), (0, 2, 8), (2, 0, 4), (4, 0, 6), (6, 0, 8)])
_uv = me_diamond_006.uv_layers.new(name='UVMap')
_uv.uv.foreach_set('vector', [0.5229, 0.8183, 0.5339, 0.7566, 0.5758, 0.8029, 0.6885, 0.7488, 0.7304, 0.7951, 0.6775, 0.8105, 0.7942, 0.1033, 0.7832, 0.04163, 0.8361, 0.05703, 0.000624, 0.5488, 0.05154, 0.6072, 0.0, 0.6266, 0.5489, 0.8599, 0.5229, 0.8183, 0.5758, 0.8029, 0.5758, 0.8521, 0.7304, 0.7951, 0.7304, 0.8443, 0.7035, 0.8521, 0.6775, 0.8105, 0.7832, 0.04163, 0.8092, 0.0, 0.8361, 0.007823, 0.8361, 0.05703, 0.05154, 0.6072, 0.05154, 0.6462, 0.02536, 0.6561, 0.0, 0.6266, 0.4411, 0.6923, 0.4271, 0.6782, 0.4551, 0.6782, 0.4271, 0.6782, 0.4411, 0.6923, 0.4271, 0.7064, 0.4271, 0.7064, 0.4411, 0.6923, 0.4551, 0.7064, 0.4551, 0.7064, 0.4411, 0.6923, 0.4551, 0.6782])
me_diamond_006.materials.append(mat_material_005)
me_diamond_006.use_remesh_preserve_volume = False
me_diamond_006.use_remesh_preserve_attributes = False
me_diamond_006.use_mirror_vertex_groups = False
me_diamond_006.update()
me_diamond_005 = bpy.data.meshes.new('Diamond.005')
me_diamond_005.from_pydata([(0.0, 0.0, 1.43), (0.0, 0.0, -2.12), (0.63, 0.0, 1.43), (1.24, 0.0, 0.0), (2.98e-08, -0.63, 1.43), (5.96e-08, -1.24, 0.0), (-0.63, -5.508e-08, 1.43), (-1.24, -1.084e-07, 0.0), (2.98e-08, 0.63, 1.43), (5.96e-08, 1.24, 0.0)], [], [(3, 1, 9), (1, 3, 5), (1, 5, 7), (1, 7, 9), (2, 3, 9, 8), (3, 2, 4, 5), (5, 4, 6, 7), (7, 6, 8, 9), (0, 2, 8), (2, 0, 4), (4, 0, 6), (6, 0, 8)])
_uv = me_diamond_005.uv_layers.new(name='UVMap')
_uv.uv.foreach_set('vector', [0.05285, 0.8211, 0.06382, 0.7594, 0.1057, 0.8057, 0.01096, 0.7594, 0.05285, 0.8057, 0.0, 0.8211, 0.7414, 0.6454, 0.7304, 0.5837, 0.7833, 0.5991, 0.6266, 0.0, 0.6775, 0.05833, 0.626, 0.07773, 0.07885, 0.8628, 0.05285, 0.8211, 0.1057, 0.8057, 0.1057, 0.855, 0.05285, 0.8057, 0.05285, 0.855, 0.026, 0.8628, 0.0, 0.8211, 0.7304, 0.5837, 0.7564, 0.5421, 0.7833, 0.5499, 0.7833, 0.5991, 0.6775, 0.05833, 0.6775, 0.0974, 0.6513, 0.1073, 0.626, 0.07773, 0.7099, 0.4109, 0.6959, 0.3968, 0.7239, 0.3968, 0.6959, 0.3968, 0.7099, 0.4109, 0.6959, 0.425, 0.6959, 0.425, 0.7099, 0.4109, 0.7239, 0.425, 0.7239, 0.425, 0.7099, 0.4109, 0.7239, 0.3968])
me_diamond_005.materials.append(mat_material_005)
me_diamond_005.use_remesh_preserve_volume = False
me_diamond_005.use_remesh_preserve_attributes = False
me_diamond_005.use_mirror_vertex_groups = False
me_diamond_005.update()
me_diamond_004 = bpy.data.meshes.new('Diamond.004')
me_diamond_004.from_pydata([(0.0, 0.0, 1.43), (0.0, 0.0, -2.12), (0.63, 0.0, 1.43), (1.24, 0.0, 0.0), (2.98e-08, -0.63, 1.43), (5.96e-08, -1.24, 0.0), (-0.63, -5.508e-08, 1.43), (-1.24, -1.084e-07, 0.0), (2.98e-08, 0.63, 1.43), (5.96e-08, 1.24, 0.0)], [], [(3, 1, 9), (1, 3, 5), (1, 5, 7), (1, 7, 9), (2, 3, 9, 8), (3, 2, 4, 5), (5, 4, 6, 7), (7, 6, 8, 9), (0, 2, 8), (2, 0, 4), (4, 0, 6), (6, 0, 8)])
_uv = me_diamond_004.uv_layers.new(name='UVMap')
_uv.uv.foreach_set('vector', [0.889, 0.6038, 0.8999, 0.5421, 0.9418, 0.5884, 0.8999, 0.0, 0.9418, 0.04632, 0.8889, 0.06171, 0.01096, 0.7594, 0.0, 0.6977, 0.05285, 0.7131, 0.6266, 0.4387, 0.6775, 0.4971, 0.626, 0.5165, 0.915, 0.6454, 0.889, 0.6038, 0.9418, 0.5884, 0.9418, 0.6376, 0.9418, 0.04632, 0.9418, 0.09552, 0.9149, 0.1033, 0.8889, 0.06171, 0.0, 0.6977, 0.026, 0.6561, 0.05285, 0.6639, 0.05285, 0.7131, 0.6775, 0.4971, 0.6775, 0.5361, 0.6514, 0.546, 0.626, 0.5165, 0.4411, 0.7205, 0.4271, 0.7064, 0.4551, 0.7064, 0.4271, 0.7064, 0.4411, 0.7205, 0.4271, 0.7346, 0.4271, 0.7346, 0.4411, 0.7205, 0.4551, 0.7346, 0.4551, 0.7346, 0.4411, 0.7205, 0.4551, 0.7064])
me_diamond_004.materials.append(mat_material_005)
me_diamond_004.use_remesh_preserve_volume = False
me_diamond_004.use_remesh_preserve_attributes = False
me_diamond_004.use_mirror_vertex_groups = False
me_diamond_004.update()
me_diamond_003 = bpy.data.meshes.new('Diamond.003')
me_diamond_003.from_pydata([(0.0, 0.0, 1.43), (0.0, 0.0, -2.12), (0.63, 0.0, 1.43), (1.24, 0.0, 0.0), (2.98e-08, -0.63, 1.43), (5.96e-08, -1.24, 0.0), (-0.63, -5.508e-08, 1.43), (-1.24, -1.084e-07, 0.0), (2.98e-08, 0.63, 1.43), (5.96e-08, 1.24, 0.0)], [], [(3, 1, 9), (1, 3, 5), (1, 5, 7), (1, 7, 9), (2, 3, 9, 8), (3, 2, 4, 5), (5, 4, 6, 7), (7, 6, 8, 9), (0, 2, 8), (2, 0, 4), (4, 0, 6), (6, 0, 8)])
_uv = me_diamond_003.uv_layers.new(name='UVMap')
_uv.uv.foreach_set('vector', [0.7304, 0.9138, 0.7414, 0.8521, 0.7833, 0.8984, 0.4759, 0.8497, 0.5178, 0.896, 0.4649, 0.9114, 0.6885, 0.7488, 0.6775, 0.687, 0.7304, 0.7024, 0.6266, 0.546, 0.6775, 0.6043, 0.626, 0.6237, 0.7564, 0.9554, 0.7304, 0.9138, 0.7833, 0.8984, 0.7833, 0.9476, 0.5178, 0.896, 0.5178, 0.9452, 0.4909, 0.9531, 0.4649, 0.9114, 0.6775, 0.687, 0.7035, 0.6454, 0.7304, 0.6532, 0.7304, 0.7024, 0.6775, 0.6043, 0.6775, 0.6434, 0.6514, 0.6532, 0.626, 0.6237, 0.3425, 0.7221, 0.3285, 0.708, 0.3565, 0.708, 0.3285, 0.708, 0.3425, 0.7221, 0.3285, 0.7361, 0.3285, 0.7361, 0.3425, 0.7221, 0.3565, 0.7361, 0.3565, 0.7361, 0.3425, 0.7221, 0.3565, 0.708])
me_diamond_003.materials.append(mat_material_005)
me_diamond_003.use_remesh_preserve_volume = False
me_diamond_003.use_remesh_preserve_attributes = False
me_diamond_003.use_mirror_vertex_groups = False
me_diamond_003.update()
me_diamond_002 = bpy.data.meshes.new('Diamond.002')
me_diamond_002.from_pydata([(0.0, 0.0, 1.43), (0.0, 0.0, -2.12), (0.63, 0.0, 1.43), (1.24, 0.0, 0.0), (2.98e-08, -0.63, 1.43), (5.96e-08, -1.24, 0.0), (-0.63, -5.508e-08, 1.43), (-1.24, -1.084e-07, 0.0), (2.98e-08, 0.63, 1.43), (5.96e-08, 1.24, 0.0)], [], [(3, 1, 9), (1, 3, 5), (1, 5, 7), (1, 7, 9), (2, 3, 9, 8), (3, 2, 4, 5), (5, 4, 6, 7), (7, 6, 8, 9), (0, 2, 8), (2, 0, 4), (4, 0, 6), (6, 0, 8)])
_uv = me_diamond_002.uv_layers.new(name='UVMap')
_uv.uv.foreach_set('vector', [0.9418, 0.6038, 0.9528, 0.5421, 0.9947, 0.5884, 0.2807, 0.8967, 0.3226, 0.943, 0.2697, 0.9584, 0.6885, 0.5421, 0.6775, 0.4804, 0.7304, 0.4958, 0.632, 0.2896, 0.6829, 0.3479, 0.6313, 0.3673, 0.9678, 0.6454, 0.9418, 0.6038, 0.9947, 0.5884, 0.9947, 0.6376, 0.3226, 0.943, 0.3226, 0.9922, 0.2957, 1.0, 0.2697, 0.9584, 0.6775, 0.4804, 0.7035, 0.4387, 0.7304, 0.4466, 0.7304, 0.4958, 0.6829, 0.3479, 0.6829, 0.387, 0.6567, 0.3968, 0.6313, 0.3673, 0.1268, 0.7231, 0.1128, 0.709, 0.1407, 0.709, 0.1128, 0.709, 0.1268, 0.7231, 0.1128, 0.7372, 0.1128, 0.7372, 0.1268, 0.7231, 0.1407, 0.7372, 0.1407, 0.7372, 0.1268, 0.7231, 0.1407, 0.709])
me_diamond_002.materials.append(mat_material_005)
me_diamond_002.use_remesh_preserve_volume = False
me_diamond_002.use_remesh_preserve_attributes = False
me_diamond_002.use_mirror_vertex_groups = False
me_diamond_002.update()
me_diamond_001 = bpy.data.meshes.new('Diamond.001')
me_diamond_001.from_pydata([(0.0, 0.0, 1.43), (0.0, 0.0, -2.12), (0.63, 0.0, 1.43), (1.24, 0.0, 0.0), (2.98e-08, -0.63, 1.43), (5.96e-08, -1.24, 0.0), (-0.63, -5.508e-08, 1.43), (-1.24, -1.084e-07, 0.0), (2.98e-08, 0.63, 1.43), (5.96e-08, 1.24, 0.0)], [], [(3, 1, 9), (1, 3, 5), (1, 5, 7), (1, 7, 9), (2, 3, 9, 8), (3, 2, 4, 5), (5, 4, 6, 7), (7, 6, 8, 9), (0, 2, 8), (2, 0, 4), (4, 0, 6), (6, 0, 8)])
_uv = me_diamond_001.uv_layers.new(name='UVMap')
_uv.uv.foreach_set('vector', [0.8361, 0.6038, 0.8471, 0.5421, 0.889, 0.5884, 0.01096, 0.8628, 0.05285, 0.9091, 0.0, 0.9245, 0.5867, 0.7566, 0.5758, 0.6949, 0.6286, 0.7103, 0.2704, 0.5827, 0.3213, 0.6411, 0.2697, 0.6604, 0.8621, 0.6454, 0.8361, 0.6038, 0.889, 0.5884, 0.889, 0.6376, 0.05285, 0.9091, 0.05285, 0.9583, 0.026, 0.9661, 0.0, 0.9245, 0.5758, 0.6949, 0.6018, 0.6532, 0.6286, 0.6611, 0.6286, 0.7103, 0.3213, 0.6411, 0.3213, 0.6801, 0.2951, 0.69, 0.2697, 0.6604, 0.3425, 0.6939, 0.3285, 0.6798, 0.3565, 0.6798, 0.3285, 0.6798, 0.3425, 0.6939, 0.3285, 0.708, 0.3285, 0.708, 0.3425, 0.6939, 0.3565, 0.708, 0.3565, 0.708, 0.3425, 0.6939, 0.3565, 0.6798])
me_diamond_001.materials.append(mat_material_005)
me_diamond_001.use_remesh_preserve_volume = False
me_diamond_001.use_remesh_preserve_attributes = False
me_diamond_001.use_mirror_vertex_groups = False
me_diamond_001.update()
me_diamond = bpy.data.meshes.new('Diamond')
me_diamond.from_pydata([(0.0, 0.0, 1.43), (0.0, 0.0, -2.12), (0.63, 0.0, 1.43), (1.24, 0.0, 0.0), (2.98e-08, -0.63, 1.43), (5.96e-08, -1.24, 0.0), (-0.63, -5.508e-08, 1.43), (-1.24, -1.084e-07, 0.0), (2.98e-08, 0.63, 1.43), (5.96e-08, 1.24, 0.0)], [], [(3, 1, 9), (1, 3, 5), (1, 5, 7), (1, 7, 9), (2, 3, 9, 8), (3, 2, 4, 5), (5, 4, 6, 7), (7, 6, 8, 9), (0, 2, 8), (2, 0, 4), (4, 0, 6), (6, 0, 8)])
_uv = me_diamond.uv_layers.new(name='UVMap')
_uv.uv.foreach_set('vector', [0.1449, 0.8189, 0.1559, 0.7572, 0.1978, 0.8035, 0.4759, 0.7464, 0.5178, 0.7927, 0.4649, 0.8081, 0.7942, 0.5421, 0.7833, 0.4804, 0.8361, 0.4958, 0.05217, 0.5488, 0.1031, 0.6072, 0.05154, 0.6266, 0.1709, 0.8605, 0.1449, 0.8189, 0.1978, 0.8035, 0.1978, 0.8527, 0.5178, 0.7927, 0.5178, 0.8419, 0.4909, 0.8497, 0.4649, 0.8081, 0.7833, 0.4804, 0.8093, 0.4387, 0.8361, 0.4466, 0.8361, 0.4958, 0.1031, 0.6072, 0.1031, 0.6462, 0.0769, 0.6561, 0.05154, 0.6266, 0.654, 0.4109, 0.64, 0.3968, 0.668, 0.3968, 0.64, 0.3968, 0.654, 0.4109, 0.64, 0.425, 0.64, 0.425, 0.654, 0.4109, 0.668, 0.425, 0.668, 0.425, 0.654, 0.4109, 0.668, 0.3968])
me_diamond.materials.append(mat_material_005)
me_diamond.use_remesh_preserve_volume = False
me_diamond.use_remesh_preserve_attributes = False
me_diamond.use_mirror_vertex_groups = False
me_diamond.update()
me_cylinder = bpy.data.meshes.new('Cylinder')
me_cylinder.from_pydata([(0.0, 1.0, -1.0), (-1.671e-09, 0.7757, 2.031), (0.7071, 0.7071, -1.0), (0.5485, 0.5485, 2.031), (1.0, -4.371e-08, -1.0), (0.7757, -3.224e-08, 2.031), (0.7071, -0.7071, -1.0), (0.5485, -0.5485, 2.031), (-8.742e-08, -1.0, -1.0), (-6.949e-08, -0.7757, 2.031), (-0.7071, -0.7071, -1.0), (-0.5485, -0.5485, 2.031), (-1.0, 1.192e-08, -1.0), (-0.7757, 1.092e-08, 2.031), (-0.7071, 0.7071, -1.0), (-0.5485, 0.5485, 2.031)], [], [(0, 1, 3, 2), (2, 3, 5, 4), (4, 5, 7, 6), (6, 7, 9, 8), (8, 9, 11, 10), (10, 11, 13, 12), (3, 1, 15, 13, 11, 9, 7, 5), (12, 13, 15, 14), (14, 15, 1, 0), (0, 2, 4, 6, 8, 10, 12, 14)])
_uv = me_cylinder.uv_layers.new(name='UVMap')
_uv.uv.foreach_set('vector', [0.1198, 0.2924, 0.1198, 0.3886, 0.1011, 0.3891, 0.09577, 0.2931, 0.5229, 0.4399, 0.5164, 0.5358, 0.5032, 0.5349, 0.5059, 0.4387, 0.5059, 0.4387, 0.5032, 0.5349, 0.4846, 0.5349, 0.4819, 0.4387, 0.4819, 0.4387, 0.4846, 0.5349, 0.4714, 0.5358, 0.4649, 0.4399, 0.4271, 0.4399, 0.4206, 0.5358, 0.4075, 0.5349, 0.4102, 0.4388, 0.4102, 0.4388, 0.4075, 0.5349, 0.3889, 0.5349, 0.3862, 0.4388, 0.1276, 0.3891, 0.1407, 0.4024, 0.1407, 0.4212, 0.1276, 0.4345, 0.1089, 0.4345, 0.09577, 0.4212, 0.09577, 0.4024, 0.1089, 0.3891, 0.3862, 0.4388, 0.3889, 0.5349, 0.3757, 0.5358, 0.3692, 0.4399, 0.1368, 0.2931, 0.133, 0.3891, 0.1198, 0.3886, 0.1198, 0.2924, 0.6879, 0.1486, 0.6879, 0.1244, 0.7049, 0.1073, 0.7289, 0.1073, 0.7459, 0.1244, 0.7459, 0.1486, 0.7289, 0.1657, 0.7049, 0.1657])
me_cylinder.materials.append(mat_material_002)
me_cylinder.use_remesh_preserve_volume = False
me_cylinder.use_remesh_preserve_attributes = False
me_cylinder.use_mirror_vertex_groups = False
me_cylinder.update()
me_cone_002 = bpy.data.meshes.new('Cone.002')
me_cone_002.from_pydata([(4.454e-09, 1.598, -1.955), (1.13, 1.13, -1.955), (1.598, -7.43e-08, -1.955), (1.13, -1.13, -1.955), (-1.352e-07, -1.598, -1.955), (-1.13, -1.13, -1.955), (-1.598, 1.46e-08, -1.955), (-1.13, 1.13, -1.955), (0.0, 0.0, 1.0), (1.022e-07, 2.5, -3.0), (1.768, 1.768, -3.0), (2.5, -1.205e-07, -3.0), (1.768, -1.768, -3.0), (-1.164e-07, -2.5, -3.0), (-1.768, -1.768, -3.0), (-2.5, 1.864e-08, -3.0), (-1.768, 1.768, -3.0)], [], [(0, 8, 1), (1, 8, 2), (2, 8, 3), (3, 8, 4), (4, 8, 5), (5, 8, 6), (6, 8, 7), (7, 8, 0), (5, 6, 15, 14), (9, 10, 11, 12, 13, 14, 15, 16), (0, 1, 10, 9), (4, 5, 14, 13), (3, 4, 13, 12), (2, 3, 12, 11), (1, 2, 11, 10), (7, 0, 9, 16), (6, 7, 16, 15)])
_uv = me_cone_002.uv_layers.new(name='UVMap')
_uv.uv.foreach_set('vector', [0.3782, 0.04382, 0.4144, 0.1431, 0.3453, 0.0636, 0.4092, 0.199, 0.4942, 0.1462, 0.425, 0.2257, 0.425, 0.2257, 0.4942, 0.1462, 0.458, 0.2454, 0.4649, 0.3675, 0.5282, 0.2896, 0.4885, 0.3875, 0.4885, 0.3875, 0.5282, 0.2896, 0.5261, 0.3953, 0.5088, 0.0425, 0.5142, 0.1431, 0.478, 0.04382, 0.478, 0.04382, 0.5142, 0.1431, 0.445, 0.0636, 0.409, 0.0425, 0.4144, 0.1431, 0.3782, 0.04382, 0.5088, 0.0425, 0.478, 0.04382, 0.466, 0.002068, 0.5142, 0.0, 1.496e-08, 0.2496, 0.0, 0.189, 0.04244, 0.1462, 0.1025, 0.1462, 0.1449, 0.189, 0.1449, 0.2496, 0.1025, 0.2924, 0.04244, 0.2924, 0.3782, 0.04382, 0.3453, 0.0636, 0.3146, 0.03301, 0.3662, 0.002068, 0.4885, 0.3875, 0.5261, 0.3953, 0.5282, 0.4387, 0.4695, 0.4264, 0.458, 0.2454, 0.4888, 0.2468, 0.4942, 0.2893, 0.446, 0.2872, 0.425, 0.2257, 0.458, 0.2454, 0.446, 0.2872, 0.3944, 0.2563, 0.3453, 0.0636, 0.3294, 0.09024, 0.2898, 0.07469, 0.3146, 0.03301, 0.409, 0.0425, 0.3782, 0.04382, 0.3662, 0.002068, 0.4144, 0.0, 0.478, 0.04382, 0.445, 0.0636, 0.4144, 0.03301, 0.466, 0.002068])
me_cone_002.materials.append(mat_material_003)
me_cone_002.use_remesh_preserve_volume = False
me_cone_002.use_remesh_preserve_attributes = False
me_cone_002.use_mirror_vertex_groups = False
me_cone_002.update()
me_cone_001 = bpy.data.meshes.new('Cone.001')
me_cone_001.from_pydata([(-9.884e-10, 1.517, -1.827), (1.073, 1.073, -1.827), (1.517, -7.059e-08, -1.827), (1.073, -1.073, -1.827), (-1.336e-07, -1.517, -1.827), (-1.073, -1.073, -1.827), (-1.517, 1.38e-08, -1.827), (-1.073, 1.073, -1.827), (0.0, 0.0, 1.0), (1.022e-07, 2.5, -3.0), (1.768, 1.768, -3.0), (2.5, -1.205e-07, -3.0), (1.768, -1.768, -3.0), (-1.164e-07, -2.5, -3.0), (-1.768, -1.768, -3.0), (-2.5, 1.864e-08, -3.0), (-1.768, 1.768, -3.0)], [], [(0, 8, 1), (1, 8, 2), (2, 8, 3), (3, 8, 4), (4, 8, 5), (5, 8, 6), (6, 8, 7), (7, 8, 0), (5, 6, 15, 14), (9, 10, 11, 12, 13, 14, 15, 16), (0, 1, 10, 9), (4, 5, 14, 13), (3, 4, 13, 12), (2, 3, 12, 11), (1, 2, 11, 10), (7, 0, 9, 16), (6, 7, 16, 15)])
_uv = me_cone_001.uv_layers.new(name='UVMap')
_uv.uv.foreach_set('vector', [0.3599, 0.1947, 0.3944, 0.2896, 0.3285, 0.2135, 0.3285, 0.2135, 0.3944, 0.2896, 0.3133, 0.2386, 0.09361, 0.3406, 0.09577, 0.4416, 0.05795, 0.348, 0.05795, 0.348, 0.09577, 0.4416, 0.03551, 0.3668, 0.4628, 0.3378, 0.4649, 0.4388, 0.4271, 0.3452, 0.4271, 0.3452, 0.4649, 0.4388, 0.4047, 0.364, 0.5723, 0.04817, 0.5744, 0.1492, 0.5366, 0.05563, 0.5366, 0.05563, 0.5744, 0.1492, 0.5142, 0.0744, 0.4271, 0.3452, 0.4047, 0.364, 0.3692, 0.3328, 0.4062, 0.3019, 1.496e-08, 0.1034, 0.0, 0.04282, 0.04244, 2.264e-08, 0.1025, 0.0, 0.1449, 0.04282, 0.1449, 0.1034, 0.1025, 0.1462, 0.04244, 0.1462, 0.3599, 0.1947, 0.3285, 0.2135, 0.2948, 0.1793, 0.3464, 0.1485, 0.4628, 0.3378, 0.4271, 0.3452, 0.4062, 0.3019, 0.4649, 0.2896, 0.05795, 0.348, 0.03551, 0.3668, 0.0, 0.3356, 0.03699, 0.3047, 0.09361, 0.3406, 0.05795, 0.348, 0.03699, 0.3047, 0.09577, 0.2924, 0.3285, 0.2135, 0.3133, 0.2386, 0.2697, 0.2207, 0.2948, 0.1793, 0.389, 0.1934, 0.3599, 0.1947, 0.3464, 0.1485, 0.3944, 0.1462, 0.5723, 0.04817, 0.5366, 0.05563, 0.5156, 0.01229, 0.5744, 0.0])
me_cone_001.materials.append(mat_material_001)
me_cone_001.use_remesh_preserve_volume = False
me_cone_001.use_remesh_preserve_attributes = False
me_cone_001.use_mirror_vertex_groups = False
me_cone_001.update()
me_cone = bpy.data.meshes.new('Cone')
me_cone.from_pydata([(3.158e-09, 1.424, -1.627), (1.007, 1.007, -1.627), (1.424, -6.54e-08, -1.627), (1.007, -1.007, -1.627), (-1.213e-07, -1.424, -1.627), (-1.007, -1.007, -1.627), (-1.424, 1.382e-08, -1.627), (-1.007, 1.007, -1.627), (0.0, 0.0, 1.0), (1.022e-07, 2.5, -3.0), (1.768, 1.768, -3.0), (2.5, -1.205e-07, -3.0), (1.768, -1.768, -3.0), (-1.164e-07, -2.5, -3.0), (-1.768, -1.768, -3.0), (-2.5, 1.864e-08, -3.0), (-1.768, 1.768, -3.0)], [], [(0, 8, 1), (1, 8, 2), (2, 8, 3), (3, 8, 4), (4, 8, 5), (5, 8, 6), (6, 8, 7), (7, 8, 0), (5, 6, 15, 14), (9, 10, 11, 12, 13, 14, 15, 16), (0, 1, 10, 9), (4, 5, 14, 13), (3, 4, 13, 12), (2, 3, 12, 11), (1, 2, 11, 10), (7, 0, 9, 16), (6, 7, 16, 15)])
_uv = me_cone.uv_layers.new(name='UVMap')
_uv.uv.foreach_set('vector', [0.2389, 0.3451, 0.2408, 0.4393, 0.2054, 0.3521, 0.2933, 0.3374, 0.3692, 0.2896, 0.3078, 0.3606, 0.3078, 0.3606, 0.3692, 0.2896, 0.3372, 0.3782, 0.3372, 0.3782, 0.3692, 0.2896, 0.3644, 0.3797, 0.3266, 0.4885, 0.3285, 0.5827, 0.2931, 0.4955, 0.2931, 0.4955, 0.3285, 0.5827, 0.272, 0.5128, 0.2378, 0.2015, 0.2697, 0.2901, 0.2083, 0.219, 0.2083, 0.219, 0.2697, 0.2901, 0.1939, 0.2423, 0.265, 0.2, 0.2378, 0.2015, 0.222, 0.1488, 0.2697, 0.1462, 0.1449, 0.1034, 0.1449, 0.04282, 0.1874, 2.264e-08, 0.2474, 0.0, 0.2898, 0.04282, 0.2898, 0.1034, 0.2474, 0.1462, 0.1874, 0.1462, 0.2389, 0.3451, 0.2054, 0.3521, 0.182, 0.3024, 0.2408, 0.2901, 0.3266, 0.4885, 0.2931, 0.4955, 0.2697, 0.4458, 0.3285, 0.4335, 0.3372, 0.3782, 0.3644, 0.3797, 0.3692, 0.4335, 0.3214, 0.4309, 0.3078, 0.3606, 0.3372, 0.3782, 0.3214, 0.4309, 0.2697, 0.4001, 0.2054, 0.3521, 0.1843, 0.3694, 0.1449, 0.3328, 0.182, 0.3024, 0.2083, 0.219, 0.1939, 0.2423, 0.1449, 0.2205, 0.1703, 0.1796, 0.2378, 0.2015, 0.2083, 0.219, 0.1703, 0.1796, 0.222, 0.1488])
me_cone.materials.append(mat_material_004)
me_cone.use_remesh_preserve_volume = False
me_cone.use_remesh_preserve_attributes = False
me_cone.use_mirror_vertex_groups = False
me_cone.update()

# ---- objects
ob_cylinder_001 = bpy.data.objects.new('Cylinder.001', me_cylinder_001)
ob_diamond_024 = bpy.data.objects.new('Diamond.024', me_diamond_024)
ob_diamond_023 = bpy.data.objects.new('Diamond.023', me_diamond_023)
ob_diamond_022 = bpy.data.objects.new('Diamond.022', me_diamond_022)
ob_diamond_021 = bpy.data.objects.new('Diamond.021', me_diamond_021)
ob_diamond_020 = bpy.data.objects.new('Diamond.020', me_diamond_020)
ob_diamond_019 = bpy.data.objects.new('Diamond.019', me_diamond_019)
ob_diamond_018 = bpy.data.objects.new('Diamond.018', me_diamond_018)
ob_diamond_017 = bpy.data.objects.new('Diamond.017', me_diamond_017)
ob_diamond_016 = bpy.data.objects.new('Diamond.016', me_diamond_016)
ob_diamond_015 = bpy.data.objects.new('Diamond.015', me_diamond_015)
ob_diamond_014 = bpy.data.objects.new('Diamond.014', me_diamond_014)
ob_diamond_013 = bpy.data.objects.new('Diamond.013', me_diamond_013)
ob_diamond_012 = bpy.data.objects.new('Diamond.012', me_diamond_012)
ob_diamond_011 = bpy.data.objects.new('Diamond.011', me_diamond_011)
ob_diamond_010 = bpy.data.objects.new('Diamond.010', me_diamond_010)
ob_diamond_009 = bpy.data.objects.new('Diamond.009', me_diamond_009)
ob_diamond_008 = bpy.data.objects.new('Diamond.008', me_diamond_008)
ob_diamond_007 = bpy.data.objects.new('Diamond.007', me_diamond_007)
ob_diamond_006 = bpy.data.objects.new('Diamond.006', me_diamond_006)
ob_diamond_005 = bpy.data.objects.new('Diamond.005', me_diamond_005)
ob_diamond_004 = bpy.data.objects.new('Diamond.004', me_diamond_004)
ob_diamond_003 = bpy.data.objects.new('Diamond.003', me_diamond_003)
ob_diamond_002 = bpy.data.objects.new('Diamond.002', me_diamond_002)
ob_diamond_001 = bpy.data.objects.new('Diamond.001', me_diamond_001)
ob_diamond = bpy.data.objects.new('Diamond', me_diamond)
ob_cylinder = bpy.data.objects.new('Cylinder', me_cylinder)
ob_cone_002 = bpy.data.objects.new('Cone.002', me_cone_002)
ob_cone_001 = bpy.data.objects.new('Cone.001', me_cone_001)
ob_cone = bpy.data.objects.new('Cone', me_cone)

# ---- transforms, parenting, visibility, modifiers, constraints
ob_cylinder_001.location = (2.98e-08, 0.0, 11.78)
ob_cylinder_001.rotation_euler = (-1.571, -0.0, 0.0)
ob_cylinder_001.scale = (0.516, 0.516, 0.05545)
ob_cylinder_001.lineart.crease_threshold = 0.0
ob_diamond_024.location = (-0.471, 0.2056, 9.619)
ob_diamond_024.rotation_euler = (0.111, 0.255, 0.2214)
ob_diamond_024.scale = (0.1847, 0.1847, 0.1847)
ob_diamond_024.lineart.crease_threshold = 0.0
ob_diamond_023.location = (0.4193, -0.1975, 9.822)
ob_diamond_023.rotation_euler = (-0.1128, -0.2122, 0.1001)
ob_diamond_023.scale = (0.1847, 0.1847, 0.1847)
ob_diamond_023.lineart.crease_threshold = 0.0
ob_diamond_022.location = (-0.9201, -0.2965, 8.2)
ob_diamond_022.rotation_euler = (-0.08939, 0.3269, 0.2033)
ob_diamond_022.scale = (0.1847, 0.1847, 0.1847)
ob_diamond_022.lineart.crease_threshold = 0.0
ob_diamond_021.location = (-0.1694, -0.6961, 8.906)
ob_diamond_021.rotation_euler = (-0.4163, 0.07158, 0.1949)
ob_diamond_021.scale = (0.1847, 0.1847, 0.1847)
ob_diamond_021.lineart.crease_threshold = 0.0
ob_diamond_020.location = (0.9445, -0.3667, 8.063)
ob_diamond_020.rotation_euler = (-0.1268, -0.3415, 0.1389)
ob_diamond_020.scale = (0.1847, 0.1847, 0.1847)
ob_diamond_020.lineart.crease_threshold = 0.0
ob_diamond_019.location = (0.4013, 0.5707, 8.98)
ob_diamond_019.rotation_euler = (0.3373, -0.1427, 0.05441)
ob_diamond_019.scale = (0.1847, 0.1847, 0.1847)
ob_diamond_019.lineart.crease_threshold = 0.0
ob_diamond_018.location = (-0.4393, 0.7703, 8.431)
ob_diamond_018.rotation_euler = (0.3173, 0.2392, 0.3184)
ob_diamond_018.scale = (0.1847, 0.1847, 0.1847)
ob_diamond_018.lineart.crease_threshold = 0.0
ob_diamond_017.location = (1.387, 0.51, 5.669)
ob_diamond_017.rotation_euler = (0.1103, -0.3455, 0.1001)
ob_diamond_017.scale = (0.1847, 0.1847, 0.1847)
ob_diamond_017.lineart.crease_threshold = 0.0
ob_diamond_016.location = (-0.7598, -0.678, 7.18)
ob_diamond_016.rotation_euler = (-0.1985, 0.1676, 0.1041)
ob_diamond_016.scale = (0.1847, 0.1847, 0.1847)
ob_diamond_016.lineart.crease_threshold = 0.0
ob_diamond_015.location = (0.176, -1.445, 5.855)
ob_diamond_015.rotation_euler = (-0.3606, -0.09939, 0.2)
ob_diamond_015.scale = (0.1847, 0.1847, 0.1847)
ob_diamond_015.lineart.crease_threshold = 0.0
ob_diamond_014.location = (0.8466, -0.6416, 6.914)
ob_diamond_014.rotation_euler = (-0.09362, -0.2496, 0.1117)
ob_diamond_014.scale = (0.1847, 0.1847, 0.1847)
ob_diamond_014.lineart.crease_threshold = 0.0
ob_diamond_013.location = (0.4101, 0.8652, 7.2)
ob_diamond_013.rotation_euler = (0.2601, -0.1195, 0.1458)
ob_diamond_013.scale = (0.1847, 0.1847, 0.1847)
ob_diamond_013.lineart.crease_threshold = 0.0
ob_diamond_012.location = (0.1829, 1.544, 5.62)
ob_diamond_012.rotation_euler = (0.3947, -0.1983, 0.2113)
ob_diamond_012.scale = (0.1847, 0.1847, 0.1847)
ob_diamond_012.lineart.crease_threshold = 0.0
ob_diamond_011.location = (-0.8889, 0.6906, 6.683)
ob_diamond_011.rotation_euler = (0.157, 0.3227, 0.2388)
ob_diamond_011.scale = (0.1847, 0.1847, 0.1847)
ob_diamond_011.lineart.crease_threshold = 0.0
ob_diamond_010.location = (-1.593, 0.09616, 5.59)
ob_diamond_010.rotation_euler = (0.1757, 0.3495, 0.2639)
ob_diamond_010.scale = (0.1847, 0.1847, 0.1847)
ob_diamond_010.lineart.crease_threshold = 0.0
ob_diamond_009.location = (0.04713, -1.399, 4.239)
ob_diamond_009.rotation_euler = (-0.2736, -0.02019, 0.05962)
ob_diamond_009.scale = (0.1847, 0.1847, 0.1847)
ob_diamond_009.lineart.crease_threshold = 0.0
ob_diamond_008.location = (1.315, -0.01128, 4.608)
ob_diamond_008.rotation_euler = (-0.08344, -0.204, 0.05086)
ob_diamond_008.scale = (0.1847, 0.1847, 0.1847)
ob_diamond_008.lineart.crease_threshold = 0.0
ob_diamond_007.location = (1.687, 1.333, 2.151)
ob_diamond_007.rotation_euler = (0.09463, -0.3266, 0.03273)
ob_diamond_007.scale = (0.1847, 0.1847, 0.1847)
ob_diamond_007.lineart.crease_threshold = 0.0
ob_diamond_006.location = (0.7247, 1.324, 3.619)
ob_diamond_006.rotation_euler = (0.2823, -0.1477, 0.07116)
ob_diamond_006.scale = (0.1847, 0.1847, 0.1847)
ob_diamond_006.lineart.crease_threshold = 0.0
ob_diamond_005.location = (-0.5229, 1.859, 2.542)
ob_diamond_005.rotation_euler = (0.2981, 0.05163, 0.157)
ob_diamond_005.scale = (0.1847, 0.1847, 0.1847)
ob_diamond_005.lineart.crease_threshold = 0.0
ob_diamond_004.location = (-0.9291, 0.9032, 4.67)
ob_diamond_004.rotation_euler = (0.2067, 0.1463, 0.1352)
ob_diamond_004.scale = (0.1847, 0.1847, 0.1847)
ob_diamond_004.lineart.crease_threshold = 0.0
ob_diamond_003.location = (-2.013, 0.154, 2.539)
ob_diamond_003.rotation_euler = (0.05066, 0.3757, 0.1407)
ob_diamond_003.scale = (0.1847, 0.1847, 0.1847)
ob_diamond_003.lineart.crease_threshold = 0.0
ob_diamond_002.location = (-1.265, -0.7427, 3.741)
ob_diamond_002.rotation_euler = (-0.1776, 0.3169, 0.1052)
ob_diamond_002.scale = (0.1847, 0.1847, 0.1847)
ob_diamond_002.lineart.crease_threshold = 0.0
ob_diamond_001.location = (-0.07082, -2.109, 2.392)
ob_diamond_001.rotation_euler = (-0.4212, -0.02412, 0.09336)
ob_diamond_001.scale = (0.1847, 0.1847, 0.1847)
ob_diamond_001.lineart.crease_threshold = 0.0
ob_diamond.location = (1.625, -0.6396, 2.985)
ob_diamond.rotation_euler = (-0.09472, -0.2289, 0.05849)
ob_diamond.scale = (0.1847, 0.1847, 0.1847)
ob_diamond.lineart.crease_threshold = 0.0
ob_cylinder.location = (0.0, 0.0, 0.5156)
ob_cylinder.scale = (1.069, 1.069, 0.5244)
ob_cylinder.lineart.crease_threshold = 0.0
ob_cone_002.location = (0.0, 0.0, 9.528)
ob_cone_002.scale = (0.75, 0.75, 1.5)
ob_cone_002.lineart.crease_threshold = 0.0
ob_cone_001.location = (0.0, 0.0, 7.528)
ob_cone_001.scale = (1.0, 1.0, 2.0)
ob_cone_001.lineart.crease_threshold = 0.0
ob_cone.location = (0.0, 0.0, 10.67)
ob_cone.scale = (0.5, 0.5, 1.0)
ob_cone.lineart.crease_threshold = 0.0

# ---- collection membership
col_collection_1.objects.link(ob_cylinder_001)
col_collection_1.objects.link(ob_diamond_024)
col_collection_1.objects.link(ob_diamond_023)
col_collection_1.objects.link(ob_diamond_022)
col_collection_1.objects.link(ob_diamond_021)
col_collection_1.objects.link(ob_diamond_020)
col_collection_1.objects.link(ob_diamond_019)
col_collection_1.objects.link(ob_diamond_018)
col_collection_1.objects.link(ob_diamond_017)
col_collection_1.objects.link(ob_diamond_016)
col_collection_1.objects.link(ob_diamond_015)
col_collection_1.objects.link(ob_diamond_014)
col_collection_1.objects.link(ob_diamond_013)
col_collection_1.objects.link(ob_diamond_012)
col_collection_1.objects.link(ob_diamond_011)
col_collection_1.objects.link(ob_diamond_010)
col_collection_1.objects.link(ob_diamond_009)
col_collection_1.objects.link(ob_diamond_008)
col_collection_1.objects.link(ob_diamond_007)
col_collection_1.objects.link(ob_diamond_006)
col_collection_1.objects.link(ob_diamond_005)
col_collection_1.objects.link(ob_diamond_004)
col_collection_1.objects.link(ob_diamond_003)
col_collection_1.objects.link(ob_diamond_002)
col_collection_1.objects.link(ob_diamond_001)
col_collection_1.objects.link(ob_diamond)
col_collection_1.objects.link(ob_cylinder)
col_collection_1.objects.link(ob_cone_002)
col_collection_1.objects.link(ob_cone_001)
col_collection_1.objects.link(ob_cone)

# ---- scene / render settings (as saved in the file)
scene.frame_start = 1; scene.frame_end = 250; scene.frame_set(1)
scene.render.engine = 'BLENDER_EEVEE_NEXT'
scene.render.resolution_percentage = 50
scene.render.dither_intensity = 0.0
scene.cycles.use_denoising = False
scene.cycles.samples = 128
scene.cycles.sampling_pattern = 'TABULATED_SOBOL'
scene.cycles.use_adaptive_sampling = False
scene.cycles.use_light_tree = False
scene.cycles.blur_glossy = 0.0
scene.cycles.sample_clamp_indirect = 0.0
scene.view_settings.view_transform = 'Standard'
bpy.context.view_layer.update()

# ---- added for rendering (the .blend has no active camera and no usable light): camera, sun
cam_auto = bpy.data.cameras.new('AutoCamera')
cam_auto.lens = 50.0
cam_auto.sensor_width = 36.0
cam_auto.clip_end = 1000.0
ob_auto_camera = bpy.data.objects.new('AutoCamera', cam_auto)
scene.collection.objects.link(ob_auto_camera)
ob_auto_camera.location = (13.1317, -15.758, 16.6496)
ob_auto_camera.rotation_euler = (1.09748, -7.21219e-08, 0.694738)
scene.camera = ob_auto_camera
light_auto_sun = bpy.data.lights.new('AutoSun', 'SUN')
light_auto_sun.energy = 3.0
light_auto_sun.angle = 0.0523599
ob_auto_sun = bpy.data.objects.new('AutoSun', light_auto_sun)
scene.collection.objects.link(ob_auto_sun)
ob_auto_sun.rotation_euler = (0.872665, 0.174533, 0.523599)
bpy.context.view_layer.update()
